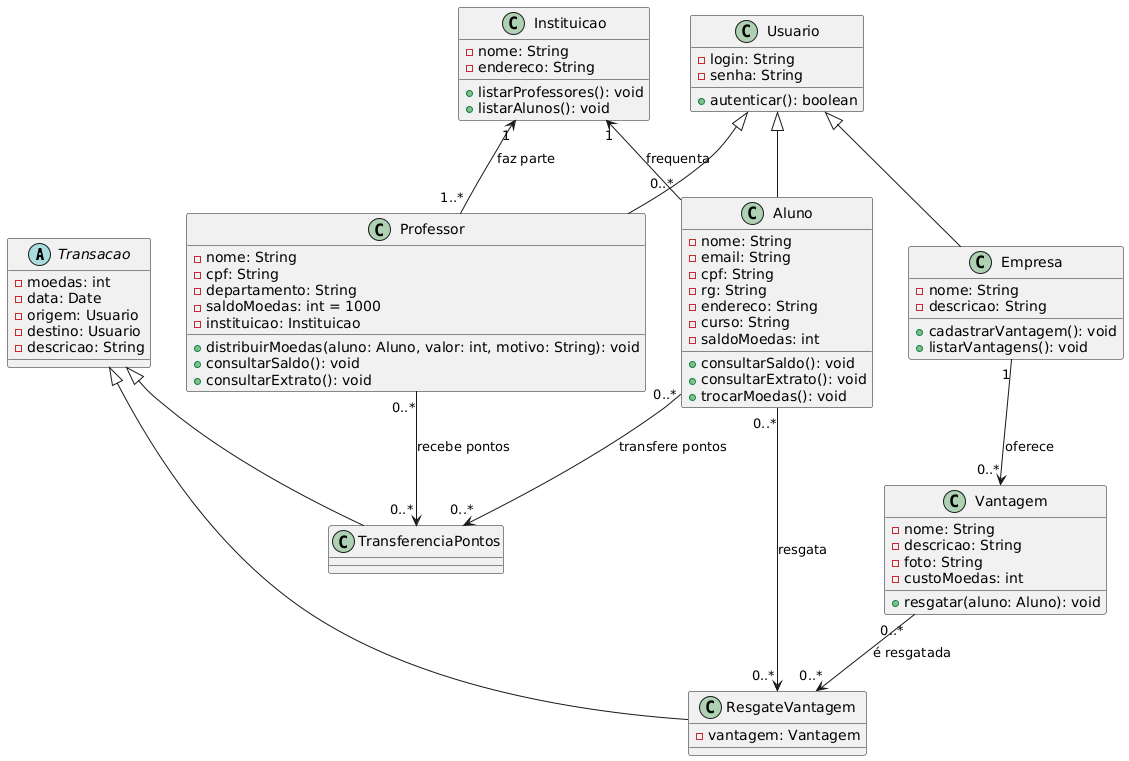

The diagram above was rendered by PlantUML. Its source (embedded in the PNG):
@startuml
abstract class Transacao {
  - moedas: int
  - data: Date
  - origem: Usuario
  - destino: Usuario
  - descricao: String
}

class TransferenciaPontos extends Transacao {
}

class ResgateVantagem extends Transacao {
  - vantagem: Vantagem
}

class Usuario {
  - login: String
  - senha: String
  + autenticar(): boolean
}

class Aluno extends Usuario {
  - nome: String
  - email: String
  - cpf: String
  - rg: String
  - endereco: String
  - curso: String
  - saldoMoedas: int
  + consultarSaldo(): void
  + consultarExtrato(): void
  + trocarMoedas(): void
}

class Professor extends Usuario {
  - nome: String
  - cpf: String
  - departamento: String
  - saldoMoedas: int = 1000
  - instituicao: Instituicao
  + distribuirMoedas(aluno: Aluno, valor: int, motivo: String): void
  + consultarSaldo(): void
  + consultarExtrato(): void
}

class Empresa extends Usuario {
  - nome: String
  - descricao: String
  + cadastrarVantagem(): void
  + listarVantagens(): void
}

class Instituicao {
  - nome: String
  - endereco: String
  + listarProfessores(): void
  + listarAlunos(): void
}

class Vantagem {
  - nome: String
  - descricao: String
  - foto: String
  - custoMoedas: int
  + resgatar(aluno: Aluno): void
}

Instituicao "1" <-- "0..*" Aluno : "frequenta"
Instituicao "1" <-- "1..*" Professor : "faz parte"

Aluno "0..*" --> "0..*" TransferenciaPontos : "transfere pontos"
Professor "0..*" --> "0..*" TransferenciaPontos : "recebe pontos"

Aluno "0..*" --> "0..*" ResgateVantagem : "resgata"
Vantagem "0..*" --> "0..*" ResgateVantagem : "é resgatada"

Empresa "1" --> "0..*" Vantagem : "oferece"
@enduml